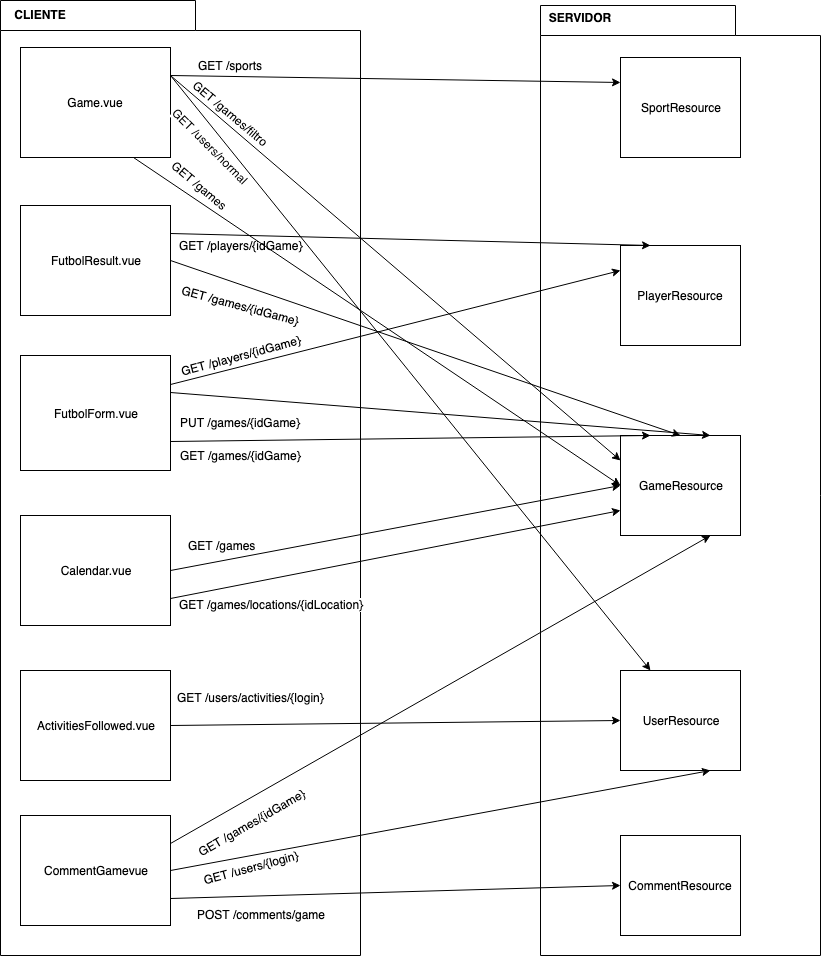

The diagram above was exported from draw.io. Its source (the exported page's mxGraphModel, read from the mxfile embedded in the PNG):
<mxGraphModel dx="918" dy="1701" grid="1" gridSize="10" guides="1" tooltips="1" connect="1" arrows="1" fold="1" page="1" pageScale="1" pageWidth="827" pageHeight="1169" math="0" shadow="0">
  <root>
    <mxCell id="0" />
    <mxCell id="1" parent="0" />
    <mxCell id="4OftyYT4Xu0uSEjtU4bf-14" value="" style="shape=folder;fontStyle=1;spacingTop=10;tabWidth=195;tabHeight=30;tabPosition=left;html=1;gradientColor=none;" vertex="1" parent="1">
      <mxGeometry x="540" y="-10" width="280" height="950" as="geometry" />
    </mxCell>
    <mxCell id="4OftyYT4Xu0uSEjtU4bf-13" value="" style="shape=folder;fontStyle=1;spacingTop=10;tabWidth=195;tabHeight=30;tabPosition=left;html=1;gradientColor=none;" vertex="1" parent="1">
      <mxGeometry y="-15" width="360" height="955" as="geometry" />
    </mxCell>
    <mxCell id="4OftyYT4Xu0uSEjtU4bf-1" value="Game.vue" style="rounded=0;whiteSpace=wrap;html=1;" vertex="1" parent="1">
      <mxGeometry x="20" y="32" width="150" height="110" as="geometry" />
    </mxCell>
    <mxCell id="4OftyYT4Xu0uSEjtU4bf-2" value="SportResource" style="rounded=0;whiteSpace=wrap;html=1;" vertex="1" parent="1">
      <mxGeometry x="620" y="42" width="120" height="100" as="geometry" />
    </mxCell>
    <mxCell id="4OftyYT4Xu0uSEjtU4bf-12" value="FutbolResult.vue" style="rounded=0;whiteSpace=wrap;html=1;" vertex="1" parent="1">
      <mxGeometry x="20" y="190" width="150" height="110" as="geometry" />
    </mxCell>
    <mxCell id="4OftyYT4Xu0uSEjtU4bf-15" value="CLIENTE" style="text;align=center;fontStyle=1;verticalAlign=middle;spacingLeft=3;spacingRight=3;strokeColor=none;rotatable=0;points=[[0,0.5],[1,0.5]];portConstraint=eastwest;gradientColor=none;" vertex="1" parent="1">
      <mxGeometry y="-13" width="80" height="26" as="geometry" />
    </mxCell>
    <mxCell id="4OftyYT4Xu0uSEjtU4bf-16" value="SERVIDOR" style="text;align=center;fontStyle=1;verticalAlign=middle;spacingLeft=3;spacingRight=3;strokeColor=none;rotatable=0;points=[[0,0.5],[1,0.5]];portConstraint=eastwest;gradientColor=none;" vertex="1" parent="1">
      <mxGeometry x="540" y="-10" width="80" height="26" as="geometry" />
    </mxCell>
    <mxCell id="4OftyYT4Xu0uSEjtU4bf-37" style="edgeStyle=orthogonalEdgeStyle;rounded=0;orthogonalLoop=1;jettySize=auto;html=1;exitX=0.75;exitY=1;exitDx=0;exitDy=0;entryX=0.75;entryY=1;entryDx=0;entryDy=0;" edge="1" parent="1" source="4OftyYT4Xu0uSEjtU4bf-27" target="4OftyYT4Xu0uSEjtU4bf-27">
      <mxGeometry relative="1" as="geometry">
        <mxPoint x="110" y="415" as="targetPoint" />
      </mxGeometry>
    </mxCell>
    <mxCell id="4OftyYT4Xu0uSEjtU4bf-27" value="FutbolForm.vue" style="rounded=0;whiteSpace=wrap;html=1;" vertex="1" parent="1">
      <mxGeometry x="20" y="340" width="150" height="115" as="geometry" />
    </mxCell>
    <mxCell id="4OftyYT4Xu0uSEjtU4bf-42" value="CommentGamevue" style="rounded=0;whiteSpace=wrap;html=1;" vertex="1" parent="1">
      <mxGeometry x="20" y="800" width="150" height="110" as="geometry" />
    </mxCell>
    <mxCell id="4OftyYT4Xu0uSEjtU4bf-47" value="Calendar.vue" style="rounded=0;whiteSpace=wrap;html=1;" vertex="1" parent="1">
      <mxGeometry x="20" y="500" width="150" height="110" as="geometry" />
    </mxCell>
    <mxCell id="4OftyYT4Xu0uSEjtU4bf-54" value="ActivitiesFollowed.vue" style="rounded=0;whiteSpace=wrap;html=1;" vertex="1" parent="1">
      <mxGeometry x="20" y="655" width="150" height="110" as="geometry" />
    </mxCell>
    <mxCell id="4OftyYT4Xu0uSEjtU4bf-55" value="UserResource" style="rounded=0;whiteSpace=wrap;html=1;" vertex="1" parent="1">
      <mxGeometry x="620" y="655" width="120" height="100" as="geometry" />
    </mxCell>
    <mxCell id="4OftyYT4Xu0uSEjtU4bf-56" value="" style="endArrow=classic;html=1;entryX=0;entryY=0.5;entryDx=0;entryDy=0;exitX=1;exitY=0.5;exitDx=0;exitDy=0;" edge="1" parent="1" source="4OftyYT4Xu0uSEjtU4bf-54" target="4OftyYT4Xu0uSEjtU4bf-55">
      <mxGeometry width="50" height="50" relative="1" as="geometry">
        <mxPoint x="180" y="743" as="sourcePoint" />
        <mxPoint x="730" y="315" as="targetPoint" />
        <Array as="points" />
      </mxGeometry>
    </mxCell>
    <mxCell id="4OftyYT4Xu0uSEjtU4bf-57" value="GET /users/activities/{login}&lt;br&gt;" style="text;html=1;resizable=0;points=[];align=center;verticalAlign=middle;labelBackgroundColor=#ffffff;rotation=0;" vertex="1" connectable="0" parent="4OftyYT4Xu0uSEjtU4bf-56">
      <mxGeometry x="-0.9102" y="-1" relative="1" as="geometry">
        <mxPoint x="60" y="-29" as="offset" />
      </mxGeometry>
    </mxCell>
    <mxCell id="4OftyYT4Xu0uSEjtU4bf-60" value="GameResource" style="rounded=0;whiteSpace=wrap;html=1;" vertex="1" parent="1">
      <mxGeometry x="620" y="420" width="120" height="100" as="geometry" />
    </mxCell>
    <mxCell id="4OftyYT4Xu0uSEjtU4bf-61" value="" style="endArrow=classic;html=1;entryX=0;entryY=0.75;entryDx=0;entryDy=0;exitX=1;exitY=0.75;exitDx=0;exitDy=0;" edge="1" parent="1" source="4OftyYT4Xu0uSEjtU4bf-47" target="4OftyYT4Xu0uSEjtU4bf-60">
      <mxGeometry width="50" height="50" relative="1" as="geometry">
        <mxPoint x="180" y="593" as="sourcePoint" />
        <mxPoint x="640" y="290" as="targetPoint" />
        <Array as="points" />
      </mxGeometry>
    </mxCell>
    <mxCell id="4OftyYT4Xu0uSEjtU4bf-62" value="GET /games/locations/{idLocation}" style="text;html=1;resizable=0;points=[];align=center;verticalAlign=middle;labelBackgroundColor=#ffffff;rotation=0;" vertex="1" connectable="0" parent="4OftyYT4Xu0uSEjtU4bf-61">
      <mxGeometry x="-0.9102" y="-1" relative="1" as="geometry">
        <mxPoint x="80" y="9" as="offset" />
      </mxGeometry>
    </mxCell>
    <mxCell id="4OftyYT4Xu0uSEjtU4bf-63" value="" style="endArrow=classic;html=1;entryX=0;entryY=0.5;entryDx=0;entryDy=0;exitX=1;exitY=0.5;exitDx=0;exitDy=0;" edge="1" parent="1" source="4OftyYT4Xu0uSEjtU4bf-47" target="4OftyYT4Xu0uSEjtU4bf-60">
      <mxGeometry width="50" height="50" relative="1" as="geometry">
        <mxPoint x="180" y="743" as="sourcePoint" />
        <mxPoint x="640" y="448" as="targetPoint" />
        <Array as="points" />
      </mxGeometry>
    </mxCell>
    <mxCell id="4OftyYT4Xu0uSEjtU4bf-64" value="GET /games&lt;br&gt;" style="text;html=1;resizable=0;points=[];align=center;verticalAlign=middle;labelBackgroundColor=#ffffff;rotation=0;" vertex="1" connectable="0" parent="4OftyYT4Xu0uSEjtU4bf-63">
      <mxGeometry x="-0.9102" y="-1" relative="1" as="geometry">
        <mxPoint x="30" y="-22.5" as="offset" />
      </mxGeometry>
    </mxCell>
    <mxCell id="4OftyYT4Xu0uSEjtU4bf-65" value="CommentResource" style="rounded=0;whiteSpace=wrap;html=1;" vertex="1" parent="1">
      <mxGeometry x="620" y="820" width="120" height="100" as="geometry" />
    </mxCell>
    <mxCell id="4OftyYT4Xu0uSEjtU4bf-67" value="" style="endArrow=classic;html=1;entryX=0;entryY=0.5;entryDx=0;entryDy=0;exitX=1;exitY=0.75;exitDx=0;exitDy=0;" edge="1" parent="1" source="4OftyYT4Xu0uSEjtU4bf-42" target="4OftyYT4Xu0uSEjtU4bf-65">
      <mxGeometry width="50" height="50" relative="1" as="geometry">
        <mxPoint x="180" y="720" as="sourcePoint" />
        <mxPoint x="630" y="680" as="targetPoint" />
        <Array as="points" />
      </mxGeometry>
    </mxCell>
    <mxCell id="4OftyYT4Xu0uSEjtU4bf-68" value="POST /comments/game&lt;br&gt;" style="text;html=1;resizable=0;points=[];align=center;verticalAlign=middle;labelBackgroundColor=#ffffff;rotation=0;" vertex="1" connectable="0" parent="4OftyYT4Xu0uSEjtU4bf-67">
      <mxGeometry x="-0.9102" y="-1" relative="1" as="geometry">
        <mxPoint x="70" y="15.5" as="offset" />
      </mxGeometry>
    </mxCell>
    <mxCell id="4OftyYT4Xu0uSEjtU4bf-69" value="" style="endArrow=classic;html=1;entryX=0.75;entryY=1;entryDx=0;entryDy=0;exitX=1;exitY=0.5;exitDx=0;exitDy=0;" edge="1" parent="1" source="4OftyYT4Xu0uSEjtU4bf-42" target="4OftyYT4Xu0uSEjtU4bf-55">
      <mxGeometry width="50" height="50" relative="1" as="geometry">
        <mxPoint x="180" y="720" as="sourcePoint" />
        <mxPoint x="630" y="680" as="targetPoint" />
        <Array as="points" />
      </mxGeometry>
    </mxCell>
    <mxCell id="4OftyYT4Xu0uSEjtU4bf-70" value="GET /users/{login}&lt;br&gt;" style="text;html=1;resizable=0;points=[];align=center;verticalAlign=middle;labelBackgroundColor=#ffffff;rotation=-15;" vertex="1" connectable="0" parent="4OftyYT4Xu0uSEjtU4bf-69">
      <mxGeometry x="-0.9102" y="-1" relative="1" as="geometry">
        <mxPoint x="55.5" as="offset" />
      </mxGeometry>
    </mxCell>
    <mxCell id="4OftyYT4Xu0uSEjtU4bf-71" value="" style="endArrow=classic;html=1;entryX=0.75;entryY=1;entryDx=0;entryDy=0;exitX=1;exitY=0.25;exitDx=0;exitDy=0;" edge="1" parent="1" source="4OftyYT4Xu0uSEjtU4bf-42" target="4OftyYT4Xu0uSEjtU4bf-60">
      <mxGeometry width="50" height="50" relative="1" as="geometry">
        <mxPoint x="180" y="593" as="sourcePoint" />
        <mxPoint x="630" y="505" as="targetPoint" />
        <Array as="points" />
      </mxGeometry>
    </mxCell>
    <mxCell id="4OftyYT4Xu0uSEjtU4bf-72" value="GET /games/{idGame}" style="text;html=1;resizable=0;points=[];align=center;verticalAlign=middle;labelBackgroundColor=#ffffff;rotation=-30;" vertex="1" connectable="0" parent="4OftyYT4Xu0uSEjtU4bf-71">
      <mxGeometry x="-0.9102" y="-1" relative="1" as="geometry">
        <mxPoint x="56" y="-8.5" as="offset" />
      </mxGeometry>
    </mxCell>
    <mxCell id="4OftyYT4Xu0uSEjtU4bf-73" value="PlayerResource" style="rounded=0;whiteSpace=wrap;html=1;" vertex="1" parent="1">
      <mxGeometry x="620" y="230" width="120" height="100" as="geometry" />
    </mxCell>
    <mxCell id="4OftyYT4Xu0uSEjtU4bf-74" value="" style="endArrow=classic;html=1;entryX=0.75;entryY=0;entryDx=0;entryDy=0;exitX=1;exitY=0.322;exitDx=0;exitDy=0;exitPerimeter=0;" edge="1" parent="1" source="4OftyYT4Xu0uSEjtU4bf-27" target="4OftyYT4Xu0uSEjtU4bf-60">
      <mxGeometry width="50" height="50" relative="1" as="geometry">
        <mxPoint x="180" y="593" as="sourcePoint" />
        <mxPoint x="630" y="578" as="targetPoint" />
        <Array as="points" />
      </mxGeometry>
    </mxCell>
    <mxCell id="4OftyYT4Xu0uSEjtU4bf-75" value="PUT /games/{idGame}" style="text;html=1;resizable=0;points=[];align=center;verticalAlign=middle;labelBackgroundColor=#ffffff;rotation=0;" vertex="1" connectable="0" parent="4OftyYT4Xu0uSEjtU4bf-74">
      <mxGeometry x="-0.9102" y="-1" relative="1" as="geometry">
        <mxPoint x="46" y="27" as="offset" />
      </mxGeometry>
    </mxCell>
    <mxCell id="4OftyYT4Xu0uSEjtU4bf-76" value="" style="endArrow=classic;html=1;entryX=0;entryY=0.25;entryDx=0;entryDy=0;exitX=1;exitY=0.25;exitDx=0;exitDy=0;" edge="1" parent="1" source="4OftyYT4Xu0uSEjtU4bf-27" target="4OftyYT4Xu0uSEjtU4bf-73">
      <mxGeometry width="50" height="50" relative="1" as="geometry">
        <mxPoint x="180" y="387" as="sourcePoint" />
        <mxPoint x="720" y="503" as="targetPoint" />
        <Array as="points" />
      </mxGeometry>
    </mxCell>
    <mxCell id="4OftyYT4Xu0uSEjtU4bf-77" value="GET /players/{idGame}" style="text;html=1;resizable=0;points=[];align=center;verticalAlign=middle;labelBackgroundColor=#ffffff;rotation=-15;" vertex="1" connectable="0" parent="4OftyYT4Xu0uSEjtU4bf-76">
      <mxGeometry x="-0.9102" y="-1" relative="1" as="geometry">
        <mxPoint x="49.5" y="-25" as="offset" />
      </mxGeometry>
    </mxCell>
    <mxCell id="4OftyYT4Xu0uSEjtU4bf-78" value="" style="endArrow=classic;html=1;entryX=0.25;entryY=0;entryDx=0;entryDy=0;exitX=1;exitY=0.75;exitDx=0;exitDy=0;" edge="1" parent="1" source="4OftyYT4Xu0uSEjtU4bf-27" target="4OftyYT4Xu0uSEjtU4bf-60">
      <mxGeometry width="50" height="50" relative="1" as="geometry">
        <mxPoint x="180" y="379" as="sourcePoint" />
        <mxPoint x="630" y="365" as="targetPoint" />
        <Array as="points" />
      </mxGeometry>
    </mxCell>
    <mxCell id="4OftyYT4Xu0uSEjtU4bf-79" value="GET /games/{idGame}" style="text;html=1;resizable=0;points=[];align=center;verticalAlign=middle;labelBackgroundColor=#ffffff;rotation=0;" vertex="1" connectable="0" parent="4OftyYT4Xu0uSEjtU4bf-78">
      <mxGeometry x="-0.9102" y="-1" relative="1" as="geometry">
        <mxPoint x="48" y="13" as="offset" />
      </mxGeometry>
    </mxCell>
    <mxCell id="4OftyYT4Xu0uSEjtU4bf-82" value="" style="endArrow=classic;html=1;entryX=0.25;entryY=0;entryDx=0;entryDy=0;exitX=1;exitY=0.25;exitDx=0;exitDy=0;" edge="1" parent="1" source="4OftyYT4Xu0uSEjtU4bf-12" target="4OftyYT4Xu0uSEjtU4bf-73">
      <mxGeometry width="50" height="50" relative="1" as="geometry">
        <mxPoint x="180" y="379" as="sourcePoint" />
        <mxPoint x="630" y="365" as="targetPoint" />
        <Array as="points" />
      </mxGeometry>
    </mxCell>
    <mxCell id="4OftyYT4Xu0uSEjtU4bf-83" value="GET /players/{idGame}" style="text;html=1;resizable=0;points=[];align=center;verticalAlign=middle;labelBackgroundColor=#ffffff;rotation=0;" vertex="1" connectable="0" parent="4OftyYT4Xu0uSEjtU4bf-82">
      <mxGeometry x="-0.9102" y="-1" relative="1" as="geometry">
        <mxPoint x="48" y="10" as="offset" />
      </mxGeometry>
    </mxCell>
    <mxCell id="4OftyYT4Xu0uSEjtU4bf-84" value="" style="endArrow=classic;html=1;entryX=0.5;entryY=0;entryDx=0;entryDy=0;exitX=1;exitY=0.5;exitDx=0;exitDy=0;" edge="1" parent="1" source="4OftyYT4Xu0uSEjtU4bf-12" target="4OftyYT4Xu0uSEjtU4bf-60">
      <mxGeometry width="50" height="50" relative="1" as="geometry">
        <mxPoint x="180" y="436" as="sourcePoint" />
        <mxPoint x="660" y="503" as="targetPoint" />
        <Array as="points" />
      </mxGeometry>
    </mxCell>
    <mxCell id="4OftyYT4Xu0uSEjtU4bf-85" value="GET /games/{idGame}" style="text;html=1;resizable=0;points=[];align=center;verticalAlign=middle;labelBackgroundColor=#ffffff;rotation=15;" vertex="1" connectable="0" parent="4OftyYT4Xu0uSEjtU4bf-84">
      <mxGeometry x="-0.9102" y="-1" relative="1" as="geometry">
        <mxPoint x="48" y="36" as="offset" />
      </mxGeometry>
    </mxCell>
    <mxCell id="4OftyYT4Xu0uSEjtU4bf-86" value="" style="endArrow=classic;html=1;entryX=0;entryY=0.25;entryDx=0;entryDy=0;exitX=1;exitY=0.25;exitDx=0;exitDy=0;" edge="1" parent="1" source="4OftyYT4Xu0uSEjtU4bf-1" target="4OftyYT4Xu0uSEjtU4bf-60">
      <mxGeometry width="50" height="50" relative="1" as="geometry">
        <mxPoint x="180" y="255" as="sourcePoint" />
        <mxPoint x="690" y="503" as="targetPoint" />
        <Array as="points" />
      </mxGeometry>
    </mxCell>
    <mxCell id="4OftyYT4Xu0uSEjtU4bf-87" value="GET /games/filtro" style="text;html=1;resizable=0;points=[];align=center;verticalAlign=middle;labelBackgroundColor=#ffffff;rotation=40;" vertex="1" connectable="0" parent="4OftyYT4Xu0uSEjtU4bf-86">
      <mxGeometry x="-0.9102" y="-1" relative="1" as="geometry">
        <mxPoint x="40.5" y="18.5" as="offset" />
      </mxGeometry>
    </mxCell>
    <mxCell id="4OftyYT4Xu0uSEjtU4bf-88" value="" style="endArrow=classic;html=1;entryX=0.25;entryY=0;entryDx=0;entryDy=0;exitX=1;exitY=0.25;exitDx=0;exitDy=0;" edge="1" parent="1" source="4OftyYT4Xu0uSEjtU4bf-1" target="4OftyYT4Xu0uSEjtU4bf-55">
      <mxGeometry width="50" height="50" relative="1" as="geometry">
        <mxPoint x="180" y="720" as="sourcePoint" />
        <mxPoint x="630" y="715" as="targetPoint" />
        <Array as="points" />
      </mxGeometry>
    </mxCell>
    <mxCell id="4OftyYT4Xu0uSEjtU4bf-89" value="GET /users/normal&lt;br&gt;" style="text;html=1;resizable=0;points=[];align=center;verticalAlign=middle;labelBackgroundColor=#ffffff;rotation=45;" vertex="1" connectable="0" parent="4OftyYT4Xu0uSEjtU4bf-88">
      <mxGeometry x="-0.9102" y="-1" relative="1" as="geometry">
        <mxPoint x="19.5" y="43" as="offset" />
      </mxGeometry>
    </mxCell>
    <mxCell id="4OftyYT4Xu0uSEjtU4bf-90" value="" style="endArrow=classic;html=1;entryX=0;entryY=0.25;entryDx=0;entryDy=0;exitX=1;exitY=0.25;exitDx=0;exitDy=0;" edge="1" parent="1" source="4OftyYT4Xu0uSEjtU4bf-1" target="4OftyYT4Xu0uSEjtU4bf-2">
      <mxGeometry width="50" height="50" relative="1" as="geometry">
        <mxPoint x="180" y="70" as="sourcePoint" />
        <mxPoint x="630" y="528" as="targetPoint" />
        <Array as="points" />
      </mxGeometry>
    </mxCell>
    <mxCell id="4OftyYT4Xu0uSEjtU4bf-91" value="GET /sports" style="text;html=1;resizable=0;points=[];align=center;verticalAlign=middle;labelBackgroundColor=#ffffff;rotation=0;" vertex="1" connectable="0" parent="4OftyYT4Xu0uSEjtU4bf-90">
      <mxGeometry x="-0.9102" y="-1" relative="1" as="geometry">
        <mxPoint x="40" y="-11.5" as="offset" />
      </mxGeometry>
    </mxCell>
    <mxCell id="4OftyYT4Xu0uSEjtU4bf-92" value="" style="endArrow=classic;html=1;entryX=0;entryY=0.5;entryDx=0;entryDy=0;exitX=0.75;exitY=1;exitDx=0;exitDy=0;" edge="1" parent="1" source="4OftyYT4Xu0uSEjtU4bf-1" target="4OftyYT4Xu0uSEjtU4bf-60">
      <mxGeometry width="50" height="50" relative="1" as="geometry">
        <mxPoint x="180" y="70" as="sourcePoint" />
        <mxPoint x="630" y="465" as="targetPoint" />
        <Array as="points" />
      </mxGeometry>
    </mxCell>
    <mxCell id="4OftyYT4Xu0uSEjtU4bf-93" value="GET /games&lt;br&gt;" style="text;html=1;resizable=0;points=[];align=center;verticalAlign=middle;labelBackgroundColor=#ffffff;rotation=40;" vertex="1" connectable="0" parent="4OftyYT4Xu0uSEjtU4bf-92">
      <mxGeometry x="-0.9102" y="-1" relative="1" as="geometry">
        <mxPoint x="45.5" y="12" as="offset" />
      </mxGeometry>
    </mxCell>
  </root>
</mxGraphModel>